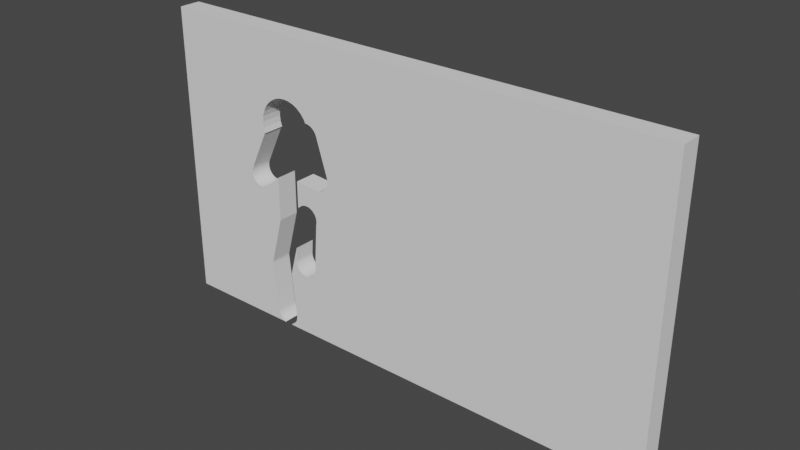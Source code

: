 # Source: 3P_Wall_80PSize.blend  (saved by Blender 3.2.14; exported with 4.5.12 LTS)
import bpy
from mathutils import Matrix  # noqa: F401  (used for matrix-valued properties, if any)

bpy.ops.wm.read_factory_settings(use_empty=True)
scene = bpy.context.scene
scene.name = 'Scene'

# ---- world
world_world = bpy.data.worlds.new('World'); scene.world = world_world
world_world.use_nodes = True; world_world.node_tree.nodes.clear()
_N = world_world.node_tree.nodes; _L = world_world.node_tree.links
n0 = _N.new('ShaderNodeOutputWorld'); n0.name = 'World Output'; n0.location = (300, 300)
n1 = _N.new('ShaderNodeBackground'); n1.name = 'Background'; n1.location = (10, 300)
n1.inputs[0].default_value = (0.05088, 0.05088, 0.05088, 1.0)
_L.new(n1.outputs[0], n0.inputs[0])
n0.is_active_output = True
world_world.color = (0.05088, 0.05088, 0.05088)
world_world.use_sun_shadow = False
world_world.sun_shadow_jitter_overblur = 0.0

# ---- meshes
me_cube_002 = bpy.data.meshes.new('Cube.002')
me_cube_002.from_pydata([(-37.0, -1.556, 0.0), (-37.0, -1.556, 42.91), (-37.0, 1.556, 0.0), (-37.0, 1.556, 42.91), (37.0, -1.556, 0.0), (37.0, -1.556, 42.91), (37.0, 1.556, 0.0), (37.0, 1.556, 42.91), (-24.89, 1.556, 22.07), (-24.77, 1.556, 21.42), (-24.86, 1.556, 21.74), (-24.86, 1.556, 22.4), (-24.77, 1.556, 22.72), (-24.72, 1.556, 22.84), (-24.71, 1.556, 22.83), (-24.4, 1.556, 20.87), (-24.14, 1.556, 20.66), (-24.61, 1.556, 21.13), (-23.2, 1.556, 20.37), (-23.53, 1.556, 20.4), (-22.55, 1.556, 20.5), (-22.86, 1.556, 20.4), (-22.11, 1.556, 28.35), (-22.11, 1.556, 28.35), (-22.12, 1.556, 20.71), (-22.15, 1.556, 20.74), (-22.25, 1.556, 20.66), (-22.15, 1.556, 29.29), (-22.23, 1.556, 30.1), (-23.85, 1.556, 20.5), (-22.15, 1.556, 30.9), (-22.02, 1.556, 28.48), (-22.08, 1.556, 28.4), (-21.94, 1.556, 28.54), (-21.92, 1.556, 28.55), (-21.83, 1.556, 8.822), (-21.83, 1.556, 8.822), (-21.53, 1.556, 32.39), (-21.81, 1.556, 9.236), (-21.82, 1.556, 9.239), (-21.84, 1.556, 8.953), (-21.91, 1.556, 31.68), (-20.39, 1.556, 33.53), (-19.9, 1.556, 22.64), (-19.68, 1.556, 33.91), (-18.1, 1.556, 34.22), (-17.3, 1.556, 34.14), (-17.02, 1.556, 12.97), (-19.92, 1.556, 16.26), (-16.36, 1.556, 19.3), (-18.91, 1.556, 34.14), (-21.02, 1.556, 33.01), (-15.7, 1.556, 19.77), (-15.98, 1.556, 19.57), (-15.82, 1.556, 19.7), (-15.6, 1.556, 19.82), (-15.51, 1.556, 19.87), (-15.18, 1.556, 19.97), (-15.19, 1.556, 33.01), (-15.61, 1.556, 19.83), (-15.81, 1.556, 33.53), (-14.49, 1.556, 19.97), (-14.39, 1.556, 31.86), (-14.15, 1.556, 19.87), (-14.34, 1.556, 31.86), (-13.98, 1.556, 31.83), (-13.63, 1.556, 31.72), (-13.36, 1.556, 19.22), (-13.58, 1.556, 19.48), (-13.85, 1.556, 19.7), (-14.83, 1.556, 20.0), (-14.67, 1.556, 32.39), (-13.31, 1.556, 31.55), (-13.06, 1.556, 18.23), (-13.09, 1.556, 17.88), (-13.13, 1.556, 17.74), (-13.14, 1.556, 17.74), (-13.09, 1.556, 18.58), (-12.63, 1.556, 30.72), (-12.8, 1.556, 31.04), (-12.62, 1.556, 30.67), (-12.6, 1.556, 30.68), (-13.03, 1.556, 31.32), (-12.27, 1.556, 22.89), (-11.93, 1.556, 23.0), (-11.11, 1.556, 23.66), (-11.34, 1.556, 23.39), (-11.61, 1.556, 23.16), (-10.91, 1.556, 25.24), (-10.9, 1.556, 25.25), (-10.81, 1.556, 24.67), (-10.84, 1.556, 24.32), (-10.84, 1.556, 25.03), (-10.95, 1.556, 23.98), (-13.19, 1.556, 18.91), (-12.59, 1.556, 22.84), (-12.59, 1.556, 22.86), (-16.36, 1.556, 23.15), (-16.53, 1.556, 33.91), (-21.09, 1.556, 1.327), (-20.98, 1.556, 0.9781), (-21.08, 1.556, 1.309), (-21.09, 1.556, 1.328), (-20.33, 1.556, 0.1869), (-20.6, 1.556, 0.4062), (-20.03, 1.556, 0.02402), (-19.95, 1.556, 0.0), (-20.82, 1.556, 0.6733), (-18.38, 1.556, 0.1869), (-17.89, 1.556, 0.6733), (-18.11, 1.556, 0.4062), (-17.63, 1.556, 1.309), (-17.59, 1.556, 1.672), (-17.58, 1.556, 1.673), (-17.59, 1.556, 1.653), (-17.19, 1.556, 10.84), (-17.73, 1.556, 0.9781), (-18.68, 1.556, 0.02402), (-18.76, 1.556, 0.0), (-18.25, 1.556, 8.445), (-16.89, 1.556, 9.85), (-17.05, 1.556, 10.16), (-17.15, 1.556, 10.49), (-16.09, 1.556, 9.194), (-16.39, 1.556, 9.358), (-15.05, 1.556, 9.092), (-15.4, 1.556, 9.058), (-15.75, 1.556, 9.092), (-16.66, 1.556, 9.58), (-14.14, 1.556, 9.58), (-14.41, 1.556, 9.358), (-13.65, 1.556, 10.49), (-13.75, 1.556, 10.16), (-13.92, 1.556, 9.85), (-13.62, 1.556, 10.82), (-13.63, 1.556, 10.67), (-13.64, 1.556, 10.67), (-13.62, 1.556, 10.84), (-13.62, 1.556, 10.84), (-14.72, 1.556, 9.194), (-17.15, 1.556, 11.2), (-17.15, 1.556, 11.19), (-20.39, -1.556, 33.53), (-19.68, -1.556, 33.91), (-18.1, -1.556, 34.22), (-18.91, -1.556, 34.14), (-16.53, -1.556, 33.91), (-15.19, -1.556, 33.01), (-14.67, -1.556, 32.39), (-15.81, -1.556, 33.53), (-14.39, -1.556, 31.86), (-17.3, -1.556, 34.14), (-13.98, -1.556, 31.83), (-14.34, -1.556, 31.86), (-13.31, -1.556, 31.55), (-13.63, -1.556, 31.72), (-12.63, -1.556, 30.72), (-12.8, -1.556, 31.04), (-12.62, -1.556, 30.67), (-12.6, -1.556, 30.68), (-13.03, -1.556, 31.32), (-24.89, -1.556, 22.07), (-24.86, -1.556, 21.74), (-24.86, -1.556, 22.4), (-24.72, -1.556, 22.84), (-24.77, -1.556, 22.72), (-24.77, -1.556, 21.42), (-24.4, -1.556, 20.87), (-24.61, -1.556, 21.13), (-23.85, -1.556, 20.5), (-23.2, -1.556, 20.37), (-23.53, -1.556, 20.4), (-24.14, -1.556, 20.66), (-24.71, -1.556, 22.83), (-22.25, -1.556, 20.66), (-22.55, -1.556, 20.5), (-22.12, -1.556, 20.71), (-22.15, -1.556, 20.74), (-22.23, -1.556, 30.1), (-22.11, -1.556, 28.35), (-22.08, -1.556, 28.4), (-21.94, -1.556, 28.54), (-21.92, -1.556, 28.55), (-22.02, -1.556, 28.48), (-22.11, -1.556, 28.35), (-22.15, -1.556, 29.29), (-22.15, -1.556, 30.9), (-22.86, -1.556, 20.4), (-21.91, -1.556, 31.68), (-21.81, -1.556, 9.236), (-21.82, -1.556, 9.239), (-21.09, -1.556, 1.327), (-21.09, -1.556, 1.328), (-21.53, -1.556, 32.39), (-21.83, -1.556, 8.822), (-21.83, -1.556, 8.822), (-21.08, -1.556, 1.309), (-20.98, -1.556, 0.9781), (-20.6, -1.556, 0.4062), (-20.82, -1.556, 0.6733), (-21.02, -1.556, 33.01), (-20.03, -1.556, 0.02402), (-19.95, -1.556, 0.0), (-18.38, -1.556, 0.1869), (-18.68, -1.556, 0.02402), (-18.76, -1.556, 0.0), (-17.73, -1.556, 0.9781), (-17.89, -1.556, 0.6733), (-17.59, -1.556, 1.653), (-17.58, -1.556, 1.673), (-17.63, -1.556, 1.309), (-17.59, -1.556, 1.672), (-18.11, -1.556, 0.4062), (-20.33, -1.556, 0.1869), (-18.25, -1.556, 8.445), (-19.9, -1.556, 22.64), (-21.84, -1.556, 8.953), (-19.92, -1.556, 16.26), (-17.19, -1.556, 10.84), (-17.15, -1.556, 11.2), (-17.15, -1.556, 11.19), (-16.89, -1.556, 9.85), (-17.05, -1.556, 10.16), (-17.15, -1.556, 10.49), (-16.39, -1.556, 9.358), (-15.82, -1.556, 19.7), (-16.09, -1.556, 9.194), (-16.36, -1.556, 19.3), (-15.98, -1.556, 19.57), (-16.66, -1.556, 9.58), (-15.6, -1.556, 19.82), (-15.7, -1.556, 19.77), (-15.61, -1.556, 19.83), (-15.05, -1.556, 9.092), (-15.18, -1.556, 19.97), (-15.4, -1.556, 9.058), (-15.51, -1.556, 19.87), (-14.49, -1.556, 19.97), (-14.83, -1.556, 20.0), (-14.14, -1.556, 9.58), (-14.15, -1.556, 19.87), (-14.41, -1.556, 9.358), (-14.72, -1.556, 9.194), (-15.75, -1.556, 9.092), (-16.36, -1.556, 23.15), (-13.65, -1.556, 10.49), (-13.64, -1.556, 10.67), (-13.75, -1.556, 10.16), (-13.63, -1.556, 10.67), (-13.62, -1.556, 10.84), (-13.62, -1.556, 10.82), (-13.36, -1.556, 19.22), (-13.09, -1.556, 17.88), (-13.13, -1.556, 17.74), (-13.14, -1.556, 17.74), (-13.19, -1.556, 18.91), (-13.62, -1.556, 10.84), (-13.58, -1.556, 19.48), (-12.59, -1.556, 22.86), (-12.27, -1.556, 22.89), (-12.59, -1.556, 22.84), (-11.93, -1.556, 23.0), (-11.61, -1.556, 23.16), (-13.06, -1.556, 18.23), (-11.34, -1.556, 23.39), (-11.11, -1.556, 23.66), (-10.81, -1.556, 24.67), (-10.84, -1.556, 24.32), (-10.84, -1.556, 25.03), (-10.95, -1.556, 23.98), (-10.91, -1.556, 25.24), (-10.9, -1.556, 25.25), (-13.09, -1.556, 18.58), (-13.92, -1.556, 9.85), (-17.02, -1.556, 12.97), (-13.85, -1.556, 19.7)], [], [(0, 1, 3, 2), (114, 112, 113, 119, 47, 140, 141, 115, 122, 121, 120, 128, 124, 123, 127, 126, 125, 139, 130, 129, 133, 132, 131, 136, 135, 134, 137, 138, 75, 76, 74, 73, 77, 94, 67, 68, 69, 63, 61, 70, 57, 56, 55, 59, 52, 54, 53, 49, 97, 95, 96, 83, 84, 87, 86, 85, 93, 91, 90, 92, 88, 89, 81, 80, 78, 79, 82, 72, 66, 65, 64, 62, 71, 58, 60, 98, 46, 45, 50, 44, 42, 51, 37, 41, 30, 28, 27, 34, 33, 31, 32, 22, 23, 13, 14, 12, 11, 8, 10, 9, 17, 15, 16, 29, 19, 18, 21, 20, 26, 25, 24, 43, 48, 39, 38, 40, 36, 35, 99, 102, 101, 100, 107, 104, 103, 105, 106, 2, 3, 7, 6, 118, 117, 108, 110, 109, 116, 111), (6, 7, 5, 4), (192, 191, 194, 195, 216, 189, 190, 217, 215, 176, 177, 174, 175, 187, 170, 171, 169, 172, 167, 168, 166, 162, 161, 163, 165, 173, 164, 184, 179, 180, 183, 181, 182, 185, 178, 186, 188, 193, 200, 142, 143, 145, 144, 151, 146, 149, 147, 148, 150, 153, 152, 155, 154, 160, 157, 156, 158, 159, 271, 270, 268, 266, 267, 269, 265, 264, 262, 261, 259, 258, 260, 244, 227, 228, 225, 231, 232, 230, 236, 234, 238, 237, 240, 275, 257, 251, 255, 272, 263, 252, 254, 253, 249, 256, 250, 248, 246, 245, 247, 273, 239, 241, 242, 233, 235, 243, 226, 224, 229, 221, 222, 223, 218, 220, 219, 274, 214, 209, 211, 208, 210, 206, 207, 212, 203, 204, 205, 4, 5, 1, 0, 202, 201, 213, 198, 199, 197, 196), (6, 4, 205, 118), (0, 2, 106, 202), (7, 3, 1, 5), (45, 46, 151, 144), (46, 98, 146, 151), (98, 60, 149, 146), (60, 58, 147, 149), (147, 58, 71, 148), (148, 71, 62, 150), (34, 27, 185, 182), (27, 28, 178, 185), (28, 30, 186, 178), (30, 41, 188, 186), (41, 37, 193, 188), (37, 51, 200, 193), (51, 42, 142, 200), (42, 44, 143, 142), (44, 50, 145, 143), (50, 45, 144, 145), (177, 25, 26, 174), (174, 26, 20, 175), (175, 20, 21, 187), (187, 21, 18, 170), (170, 18, 19, 171), (171, 19, 29, 169), (169, 29, 16, 172), (172, 16, 15, 167), (15, 17, 168, 167), (17, 9, 166, 168), (9, 10, 162, 166), (10, 8, 161, 162), (8, 11, 163, 161), (11, 12, 165, 163), (12, 14, 173, 165), (13, 23, 184, 164), (23, 22, 179, 184), (173, 14, 13, 164), (270, 88, 92, 268), (268, 92, 90, 266), (266, 90, 91, 267), (267, 91, 93, 269), (269, 93, 85, 265), (265, 85, 86, 264), (264, 86, 87, 262), (262, 87, 84, 261), (261, 84, 83, 259), (259, 83, 96, 258), (159, 81, 89, 271), (271, 89, 88, 270), (80, 81, 159, 158), (64, 65, 152, 153), (65, 66, 155, 152), (66, 72, 154, 155), (72, 82, 160, 154), (160, 82, 79, 157), (157, 79, 78, 156), (156, 78, 80, 158), (62, 64, 153, 150), (244, 97, 49, 227), (48, 43, 215, 217), (119, 214, 274, 47), (189, 38, 39, 190), (70, 61, 237, 238), (61, 63, 240, 237), (63, 69, 275, 240), (69, 68, 257, 275), (257, 68, 67, 251), (251, 67, 94, 255), (255, 94, 77, 272), (272, 77, 73, 263), (263, 73, 74, 252), (252, 74, 76, 254), (53, 54, 225, 228), (55, 56, 236, 230), (54, 52, 231, 225), (56, 57, 234, 236), (57, 70, 238, 234), (39, 48, 217, 190), (249, 138, 137, 256), (246, 136, 131, 245), (256, 137, 134, 250), (245, 131, 132, 247), (247, 132, 133, 273), (273, 133, 129, 239), (239, 129, 130, 241), (241, 130, 139, 242), (242, 139, 125, 233), (233, 125, 126, 235), (235, 126, 127, 243), (243, 127, 123, 226), (226, 123, 124, 224), (224, 124, 128, 229), (128, 120, 221, 229), (120, 121, 222, 221), (121, 122, 223, 222), (122, 115, 218, 223), (115, 141, 220, 218), (141, 140, 219, 220), (140, 47, 274, 219), (253, 75, 138, 249), (250, 134, 135, 248), (248, 135, 136, 246), (76, 75, 253, 254), (211, 112, 114, 208), (208, 114, 111, 210), (210, 111, 116, 206), (206, 116, 109, 207), (207, 109, 110, 212), (212, 110, 108, 203), (203, 108, 117, 204), (205, 204, 117, 118), (106, 105, 201, 202), (201, 105, 103, 213), (213, 103, 104, 198), (104, 107, 199, 198), (107, 100, 197, 199), (100, 101, 196, 197), (101, 102, 192, 196), (214, 119, 113, 209), (99, 35, 194, 191), (35, 36, 195, 194), (209, 113, 112, 211), (192, 102, 99, 191), (36, 40, 216, 195), (40, 38, 189, 216), (215, 43, 24, 176), (24, 25, 177, 176), (22, 32, 180, 179), (32, 31, 183, 180), (31, 33, 181, 183), (33, 34, 182, 181), (49, 53, 228, 227), (52, 59, 232, 231), (232, 59, 55, 230), (260, 95, 97, 244), (258, 96, 95, 260)])
_uv = me_cube_002.uv_layers.new(name='UVMap')
_uv.uv.foreach_set('vector', [0.375, 0.0, 0.625, 0.0, 0.625, 0.25, 0.375, 0.25, 0.3846, 0.3156, 0.3847, 0.3156, 0.3847, 0.3156, 0.4242, 0.3133, 0.4506, 0.3175, 0.4402, 0.3171, 0.4402, 0.3171, 0.4382, 0.3169, 0.4361, 0.3171, 0.4342, 0.3174, 0.4324, 0.318, 0.4308, 0.3187, 0.4295, 0.3196, 0.4286, 0.3207, 0.428, 0.3218, 0.4278, 0.323, 0.428, 0.3241, 0.4286, 0.3253, 0.4295, 0.3263, 0.4308, 0.3272, 0.4324, 0.328, 0.4342, 0.3285, 0.4361, 0.3289, 0.4372, 0.3289, 0.4372, 0.3289, 0.4381, 0.329, 0.4382, 0.329, 0.4382, 0.329, 0.4783, 0.3306, 0.4783, 0.3306, 0.4792, 0.3308, 0.4812, 0.3309, 0.4832, 0.3308, 0.4852, 0.3304, 0.4869, 0.3299, 0.4885, 0.3291, 0.4898, 0.3282, 0.4907, 0.3272, 0.4913, 0.3261, 0.4915, 0.3249, 0.4913, 0.3237, 0.4907, 0.3226, 0.4905, 0.3223, 0.4905, 0.3223, 0.4902, 0.322, 0.4898, 0.3216, 0.489, 0.321, 0.4875, 0.3197, 0.5099, 0.3197, 0.5081, 0.3325, 0.5082, 0.3325, 0.5084, 0.3336, 0.509, 0.3347, 0.5099, 0.3358, 0.5113, 0.3367, 0.5129, 0.3375, 0.5147, 0.338, 0.5167, 0.3384, 0.5187, 0.3385, 0.5208, 0.3384, 0.5221, 0.3381, 0.5221, 0.3382, 0.5537, 0.3324, 0.5537, 0.3324, 0.554, 0.3323, 0.5558, 0.3317, 0.5575, 0.331, 0.5588, 0.33, 0.5598, 0.3289, 0.5604, 0.3278, 0.5606, 0.3266, 0.5606, 0.3264, 0.5637, 0.3254, 0.5673, 0.3237, 0.5703, 0.3216, 0.5725, 0.3192, 0.5739, 0.3166, 0.5744, 0.3138, 0.5739, 0.3111, 0.5725, 0.3085, 0.5703, 0.3061, 0.5673, 0.304, 0.5637, 0.3023, 0.5595, 0.301, 0.555, 0.3002, 0.5503, 0.2999, 0.5457, 0.3002, 0.5413, 0.3009, 0.5412, 0.3009, 0.5409, 0.3006, 0.5405, 0.3004, 0.5401, 0.3003, 0.5401, 0.3003, 0.508, 0.2915, 0.508, 0.2915, 0.5074, 0.2913, 0.5055, 0.291, 0.5036, 0.2909, 0.5016, 0.291, 0.4998, 0.2913, 0.4981, 0.2919, 0.4966, 0.2926, 0.4953, 0.2934, 0.4944, 0.2944, 0.4939, 0.2955, 0.4937, 0.2966, 0.4939, 0.2978, 0.4944, 0.2988, 0.4953, 0.2998, 0.4958, 0.3002, 0.4956, 0.3003, 0.5069, 0.3078, 0.4698, 0.3077, 0.4288, 0.3013, 0.4288, 0.3013, 0.4272, 0.3012, 0.4264, 0.3013, 0.4264, 0.3012, 0.3827, 0.3037, 0.3827, 0.3038, 0.3826, 0.3038, 0.3807, 0.3041, 0.3789, 0.3047, 0.3774, 0.3054, 0.3761, 0.3063, 0.3751, 0.3073, 0.375, 0.3076, 0.375, 0.25, 0.625, 0.25, 0.625, 0.5, 0.375, 0.5, 0.375, 0.3116, 0.3751, 0.3119, 0.3761, 0.3129, 0.3774, 0.3138, 0.3789, 0.3146, 0.3807, 0.3151, 0.3826, 0.3155, 0.375, 0.5, 0.625, 0.5, 0.625, 0.75, 0.375, 0.75, 0.3827, 0.9462, 0.3827, 0.9463, 0.4264, 0.9488, 0.4264, 0.9487, 0.4272, 0.9488, 0.4288, 0.9487, 0.4288, 0.9487, 0.4698, 0.9423, 0.5069, 0.9422, 0.4956, 0.9497, 0.4958, 0.9498, 0.4953, 0.9502, 0.4944, 0.9512, 0.4939, 0.9522, 0.4937, 0.9534, 0.4939, 0.9545, 0.4944, 0.9556, 0.4953, 0.9566, 0.4966, 0.9574, 0.4981, 0.9581, 0.4998, 0.9587, 0.5016, 0.959, 0.5036, 0.9591, 0.5055, 0.959, 0.5074, 0.9587, 0.508, 0.9585, 0.508, 0.9585, 0.5401, 0.9497, 0.5401, 0.9497, 0.5405, 0.9496, 0.5409, 0.9494, 0.5412, 0.9491, 0.5413, 0.9491, 0.5457, 0.9498, 0.5503, 0.9501, 0.555, 0.9498, 0.5595, 0.949, 0.5637, 0.9477, 0.5673, 0.946, 0.5703, 0.9439, 0.5725, 0.9415, 0.5739, 0.9389, 0.5744, 0.9362, 0.5739, 0.9334, 0.5725, 0.9308, 0.5703, 0.9284, 0.5673, 0.9263, 0.5637, 0.9246, 0.5606, 0.9236, 0.5606, 0.9234, 0.5604, 0.9222, 0.5598, 0.9211, 0.5588, 0.92, 0.5575, 0.919, 0.5558, 0.9183, 0.554, 0.9177, 0.5537, 0.9176, 0.5537, 0.9176, 0.5221, 0.9118, 0.5221, 0.9119, 0.5208, 0.9116, 0.5187, 0.9115, 0.5167, 0.9116, 0.5147, 0.912, 0.5129, 0.9125, 0.5113, 0.9133, 0.5099, 0.9142, 0.509, 0.9153, 0.5084, 0.9164, 0.5082, 0.9175, 0.5081, 0.9175, 0.5099, 0.9303, 0.4875, 0.9303, 0.489, 0.929, 0.4898, 0.9284, 0.4902, 0.928, 0.4905, 0.9277, 0.4905, 0.9277, 0.4907, 0.9274, 0.4913, 0.9263, 0.4915, 0.9251, 0.4913, 0.9239, 0.4907, 0.9228, 0.4898, 0.9218, 0.4885, 0.9209, 0.4869, 0.9201, 0.4852, 0.9196, 0.4832, 0.9192, 0.4812, 0.9191, 0.4792, 0.9192, 0.4783, 0.9194, 0.4783, 0.9194, 0.4382, 0.921, 0.4382, 0.921, 0.4381, 0.921, 0.4372, 0.9211, 0.4372, 0.9211, 0.4361, 0.9211, 0.4342, 0.9215, 0.4324, 0.922, 0.4308, 0.9228, 0.4295, 0.9237, 0.4286, 0.9247, 0.428, 0.9259, 0.4278, 0.927, 0.428, 0.9282, 0.4286, 0.9293, 0.4295, 0.9304, 0.4308, 0.9313, 0.4324, 0.932, 0.4342, 0.9326, 0.4361, 0.9329, 0.4382, 0.9331, 0.4402, 0.9329, 0.4402, 0.9329, 0.4506, 0.9325, 0.4242, 0.9367, 0.3847, 0.9344, 0.3847, 0.9344, 0.3846, 0.9344, 0.3826, 0.9345, 0.3807, 0.9349, 0.3789, 0.9354, 0.3774, 0.9362, 0.3761, 0.9371, 0.3751, 0.9381, 0.375, 0.9384, 0.375, 0.75, 0.625, 0.75, 0.625, 1.0, 0.375, 1.0, 0.375, 0.9424, 0.3751, 0.9427, 0.3761, 0.9437, 0.3774, 0.9446, 0.3789, 0.9453, 0.3807, 0.9459, 0.3826, 0.9462, 0.375, 0.5, 0.375, 0.75, 0.1866, 0.75, 0.1866, 0.5, 0.125, 0.75, 0.125, 0.5, 0.1826, 0.5, 0.1826, 0.75, 0.625, 0.5, 0.875, 0.5, 0.875, 0.75, 0.625, 0.75, 1.0, 0.7701, 0.9688, 0.7701, 0.9688, 0.7706, 1.0, 0.7706, 0.9688, 0.7701, 0.9375, 0.7701, 0.9375, 0.7706, 0.9688, 0.7706, 0.9375, 0.7701, 0.9062, 0.7701, 0.9062, 0.7706, 0.9375, 0.7706, 0.9062, 0.7701, 0.875, 0.7701, 0.875, 0.7706, 0.9062, 0.7706, 0.875, 0.7706, 0.875, 0.7701, 0.8438, 0.7701, 0.8438, 0.7706, 0.8438, 0.7706, 0.8438, 0.7701, 0.8204, 0.7701, 0.8204, 0.7706, 0.3114, 0.7701, 0.2812, 0.7701, 0.2812, 0.7706, 0.3114, 0.7706, 0.2812, 0.7701, 0.25, 0.7701, 0.25, 0.7706, 0.2812, 0.7706, 0.25, 0.7701, 0.2188, 0.7701, 0.2188, 0.7706, 0.25, 0.7706, 0.2188, 0.7701, 0.1875, 0.7701, 0.1875, 0.7706, 0.2188, 0.7706, 0.1875, 0.7701, 0.1562, 0.7701, 0.1562, 0.7706, 0.1875, 0.7706, 0.1562, 0.7701, 0.125, 0.7701, 0.125, 0.7706, 0.1562, 0.7706, 0.125, 0.7701, 0.09375, 0.7701, 0.09375, 0.7706, 0.125, 0.7706, 0.09375, 0.7701, 0.0625, 0.7701, 0.0625, 0.7706, 0.09375, 0.7706, 0.0625, 0.7701, 0.03125, 0.7701, 0.03125, 0.7706, 0.0625, 0.7706, 0.03125, 0.7701, 0.0, 0.7701, 0.0, 0.7706, 0.03125, 0.7706, 0.606, 0.7999, 0.606, 0.7989, 0.5938, 0.7989, 0.5938, 0.7999, 0.5938, 0.7999, 0.5938, 0.7989, 0.5625, 0.7989, 0.5625, 0.7999, 0.5625, 0.7999, 0.5625, 0.7989, 0.5312, 0.7989, 0.5312, 0.7999, 0.5312, 0.7999, 0.5312, 0.7989, 0.5, 0.7989, 0.5, 0.7999, 0.5, 0.7999, 0.5, 0.7989, 0.4688, 0.7989, 0.4688, 0.7999, 0.4688, 0.7999, 0.4688, 0.7989, 0.4375, 0.7989, 0.4375, 0.7999, 0.4375, 0.7999, 0.4375, 0.7989, 0.4062, 0.7989, 0.4062, 0.7999, 0.4062, 0.7999, 0.4062, 0.7989, 0.375, 0.7989, 0.375, 0.7999, 0.375, 0.7989, 0.3438, 0.7989, 0.3438, 0.7999, 0.375, 0.7999, 0.3438, 0.7989, 0.3125, 0.7989, 0.3125, 0.7999, 0.3438, 0.7999, 0.3125, 0.7989, 0.2812, 0.7989, 0.2812, 0.7999, 0.3125, 0.7999, 0.2812, 0.7989, 0.25, 0.7989, 0.25, 0.7999, 0.2812, 0.7999, 0.25, 0.7989, 0.2188, 0.7989, 0.2188, 0.7999, 0.25, 0.7999, 0.2188, 0.7989, 0.1875, 0.7989, 0.1875, 0.7999, 0.2188, 0.7999, 0.1875, 0.7989, 0.176, 0.7989, 0.176, 0.7999, 0.1875, 0.7999, 0.625, 0.65, 0.375, 0.65, 0.375, 0.6506, 0.625, 0.6506, 0.375, 0.65, 0.3746, 0.65, 0.3746, 0.6506, 0.375, 0.6506, 0.6263, 0.6506, 0.6263, 0.65, 0.625, 0.65, 0.625, 0.6506, 0.8012, 0.7968, 0.8012, 0.7958, 0.7812, 0.7958, 0.7812, 0.7968, 0.7812, 0.7968, 0.7812, 0.7958, 0.75, 0.7958, 0.75, 0.7968, 0.75, 0.7968, 0.75, 0.7958, 0.7188, 0.7958, 0.7188, 0.7968, 0.7188, 0.7968, 0.7188, 0.7958, 0.6875, 0.7958, 0.6875, 0.7968, 0.6875, 0.7968, 0.6875, 0.7958, 0.6562, 0.7958, 0.6562, 0.7968, 0.6562, 0.7968, 0.6562, 0.7958, 0.625, 0.7958, 0.625, 0.7968, 0.625, 0.7968, 0.625, 0.7958, 0.5938, 0.7958, 0.5938, 0.7968, 0.5938, 0.7968, 0.5938, 0.7958, 0.5625, 0.7958, 0.5625, 0.7968, 0.5625, 0.7968, 0.5625, 0.7958, 0.5312, 0.7958, 0.5312, 0.7968, 0.5312, 0.7968, 0.5312, 0.7958, 0.5029, 0.7958, 0.5029, 0.7968, 0.625, 0.6506, 0.625, 0.65, 0.375, 0.65, 0.375, 0.6506, 0.375, 0.6506, 0.375, 0.65, 0.3745, 0.65, 0.3745, 0.6506, 0.6259, 0.65, 0.625, 0.65, 0.625, 0.6506, 0.6259, 0.6506, 1.0, 0.7949, 0.9688, 0.7949, 0.9688, 0.7959, 1.0, 0.7959, 0.9688, 0.7949, 0.9375, 0.7949, 0.9375, 0.7959, 0.9688, 0.7959, 0.9375, 0.7949, 0.9062, 0.7949, 0.9062, 0.7959, 0.9375, 0.7959, 0.9062, 0.7949, 0.875, 0.7949, 0.875, 0.7959, 0.9062, 0.7959, 0.875, 0.7959, 0.875, 0.7949, 0.8438, 0.7949, 0.8438, 0.7959, 0.8438, 0.7959, 0.8438, 0.7949, 0.8125, 0.7949, 0.8125, 0.7959, 0.8125, 0.7959, 0.8125, 0.7949, 0.808, 0.7949, 0.808, 0.7959, 0.004322, 0.7949, 0.0, 0.7949, 0.0, 0.7959, 0.004322, 0.7959, 0.4594, 0.09994, 0.4594, 0.1005, 0.5496, 0.1005, 0.5496, 0.09994, 0.6209, 0.6495, 0.4716, 0.6495, 0.4716, 0.6501, 0.6209, 0.6501, 0.6196, 0.1005, 0.6196, 0.09994, 0.4707, 0.09994, 0.4707, 0.1005, 0.6256, 0.6501, 0.6256, 0.6495, 0.625, 0.6495, 0.625, 0.6501, 1.0, 0.7969, 0.9688, 0.7969, 0.9688, 0.7979, 1.0, 0.7979, 0.9688, 0.7969, 0.9375, 0.7969, 0.9375, 0.7979, 0.9688, 0.7979, 0.9375, 0.7969, 0.9062, 0.7969, 0.9062, 0.7979, 0.9375, 0.7979, 0.9062, 0.7969, 0.875, 0.7969, 0.875, 0.7979, 0.9062, 0.7979, 0.875, 0.7979, 0.875, 0.7969, 0.8438, 0.7969, 0.8438, 0.7979, 0.8438, 0.7979, 0.8438, 0.7969, 0.8125, 0.7969, 0.8125, 0.7979, 0.8125, 0.7979, 0.8125, 0.7969, 0.7812, 0.7969, 0.7812, 0.7979, 0.7812, 0.7979, 0.7812, 0.7969, 0.75, 0.7969, 0.75, 0.7979, 0.75, 0.7979, 0.75, 0.7969, 0.7188, 0.7969, 0.7188, 0.7979, 0.7188, 0.7979, 0.7188, 0.7969, 0.7052, 0.7969, 0.7052, 0.7979, 0.1124, 0.7969, 0.09375, 0.7969, 0.09375, 0.7979, 0.1124, 0.7979, 0.07142, 0.7969, 0.0625, 0.7969, 0.0625, 0.7979, 0.07142, 0.7979, 0.09375, 0.7969, 0.08164, 0.7969, 0.08164, 0.7979, 0.09375, 0.7979, 0.0625, 0.7969, 0.03125, 0.7969, 0.03125, 0.7979, 0.0625, 0.7979, 0.03125, 0.7969, 0.0, 0.7969, 0.0, 0.7979, 0.03125, 0.7979, 0.625, 0.6495, 0.3937, 0.6495, 0.3937, 0.6501, 0.625, 0.6501, 0.7503, 0.7976, 0.7503, 0.7966, 0.75, 0.7966, 0.75, 0.7976, 0.735, 0.7976, 0.735, 0.7966, 0.7188, 0.7966, 0.7188, 0.7976, 0.75, 0.7976, 0.75, 0.7966, 0.7484, 0.7966, 0.7484, 0.7976, 0.7188, 0.7976, 0.7188, 0.7966, 0.6875, 0.7966, 0.6875, 0.7976, 0.6875, 0.7976, 0.6875, 0.7966, 0.6562, 0.7966, 0.6562, 0.7976, 0.6562, 0.7976, 0.6562, 0.7966, 0.625, 0.7966, 0.625, 0.7976, 0.625, 0.7976, 0.625, 0.7966, 0.5938, 0.7966, 0.5938, 0.7976, 0.5938, 0.7976, 0.5938, 0.7966, 0.5625, 0.7966, 0.5625, 0.7976, 0.5625, 0.7976, 0.5625, 0.7966, 0.5312, 0.7966, 0.5312, 0.7976, 0.5312, 0.7976, 0.5312, 0.7966, 0.5, 0.7966, 0.5, 0.7976, 0.5, 0.7976, 0.5, 0.7966, 0.4688, 0.7966, 0.4688, 0.7976, 0.4688, 0.7976, 0.4688, 0.7966, 0.4375, 0.7966, 0.4375, 0.7976, 0.4375, 0.7976, 0.4375, 0.7966, 0.4062, 0.7966, 0.4062, 0.7976, 0.4062, 0.7976, 0.4062, 0.7966, 0.375, 0.7966, 0.375, 0.7976, 0.375, 0.7966, 0.3438, 0.7966, 0.3438, 0.7976, 0.375, 0.7976, 0.3438, 0.7966, 0.3125, 0.7966, 0.3125, 0.7976, 0.3438, 0.7976, 0.3125, 0.7966, 0.2812, 0.7966, 0.2812, 0.7976, 0.3125, 0.7976, 0.2812, 0.7966, 0.25, 0.7966, 0.25, 0.7976, 0.2812, 0.7976, 0.25, 0.7966, 0.2188, 0.7966, 0.2188, 0.7976, 0.25, 0.7976, 0.2188, 0.7966, 0.2182, 0.7966, 0.2182, 0.7976, 0.2188, 0.7976, 0.3846, 0.1005, 0.4474, 0.1005, 0.4474, 0.09994, 0.3846, 0.09994, 0.625, 0.6501, 0.625, 0.6495, 0.381, 0.6495, 0.381, 0.6501, 0.3803, 0.6501, 0.3803, 0.6495, 0.375, 0.6495, 0.375, 0.6501, 0.375, 0.6501, 0.375, 0.6495, 0.3747, 0.6495, 0.3747, 0.6501, 0.6254, 0.6495, 0.625, 0.6495, 0.625, 0.6501, 0.6254, 0.6501, 0.7518, 0.7981, 0.7518, 0.7971, 0.75, 0.7971, 0.75, 0.7981, 0.75, 0.7981, 0.75, 0.7971, 0.7188, 0.7971, 0.7188, 0.7981, 0.7188, 0.7981, 0.7188, 0.7971, 0.6875, 0.7971, 0.6875, 0.7981, 0.6875, 0.7981, 0.6875, 0.7971, 0.6562, 0.7971, 0.6562, 0.7981, 0.6562, 0.7981, 0.6562, 0.7971, 0.625, 0.7971, 0.625, 0.7981, 0.625, 0.7981, 0.625, 0.7971, 0.5938, 0.7971, 0.5938, 0.7981, 0.5938, 0.7981, 0.5938, 0.7971, 0.5625, 0.7971, 0.5625, 0.7981, 0.555, 0.7981, 0.5625, 0.7981, 0.5625, 0.7971, 0.555, 0.7971, 0.445, 0.7971, 0.4375, 0.7971, 0.4375, 0.7981, 0.445, 0.7981, 0.4375, 0.7981, 0.4375, 0.7971, 0.4062, 0.7971, 0.4062, 0.7981, 0.4062, 0.7981, 0.4062, 0.7971, 0.375, 0.7971, 0.375, 0.7981, 0.375, 0.7971, 0.3438, 0.7971, 0.3438, 0.7981, 0.375, 0.7981, 0.3438, 0.7971, 0.3125, 0.7971, 0.3125, 0.7981, 0.3438, 0.7981, 0.3125, 0.7971, 0.2812, 0.7971, 0.2812, 0.7981, 0.3125, 0.7981, 0.2812, 0.7971, 0.2795, 0.7971, 0.2795, 0.7981, 0.2812, 0.7981, 0.3991, 0.09994, 0.3991, 0.1005, 0.625, 0.1005, 0.625, 0.09994, 0.625, 0.6495, 0.375, 0.6495, 0.375, 0.6501, 0.625, 0.6501, 0.375, 0.6495, 0.3748, 0.6495, 0.3748, 0.6501, 0.375, 0.6501, 0.875, 0.6501, 0.875, 0.6495, 0.8743, 0.6495, 0.8743, 0.6501, 0.6255, 0.6501, 0.6255, 0.6495, 0.625, 0.6495, 0.625, 0.6501, 0.2622, 0.7983, 0.25, 0.7983, 0.25, 0.7993, 0.2622, 0.7993, 0.25, 0.7983, 0.2236, 0.7983, 0.2236, 0.7993, 0.25, 0.7993, 0.4957, 0.09944, 0.4957, 0.09996, 0.625, 0.09996, 0.625, 0.09944, 0.875, 0.65, 0.8719, 0.65, 0.8719, 0.6506, 0.875, 0.6506, 0.1774, 0.7755, 0.1562, 0.7755, 0.1562, 0.776, 0.1774, 0.776, 0.1562, 0.7755, 0.125, 0.7755, 0.125, 0.776, 0.1562, 0.776, 0.125, 0.7755, 0.09375, 0.7755, 0.09375, 0.776, 0.125, 0.776, 0.09375, 0.7755, 0.08541, 0.7755, 0.08541, 0.776, 0.09375, 0.776, 0.4214, 0.6451, 0.3977, 0.6451, 0.3977, 0.6456, 0.4214, 0.6456, 0.3807, 0.6451, 0.375, 0.6451, 0.375, 0.6456, 0.3807, 0.6456, 0.375, 0.6456, 0.375, 0.6451, 0.374, 0.6451, 0.374, 0.6456, 0.625, 0.6506, 0.625, 0.65, 0.4589, 0.65, 0.4589, 0.6506, 0.626, 0.6506, 0.626, 0.65, 0.625, 0.65, 0.625, 0.6506])
me_cube_002.materials.append(None)
me_cube_002.update()

# ---- objects
ob_cube = bpy.data.objects.new('Cube', me_cube_002)

# ---- transforms, parenting, visibility, modifiers, constraints
ob_cube.location = (0.0, 0.0, 0.0)

# ---- collection membership
scene.collection.objects.link(ob_cube)

# ---- scene / render settings (as saved in the file)
scene.frame_start = 1; scene.frame_end = 250; scene.frame_set(1)
scene.render.engine = 'BLENDER_EEVEE_NEXT'
scene.cycles.samples = 128
scene.cycles.sampling_pattern = 'TABULATED_SOBOL'
scene.cycles.use_adaptive_sampling = False
scene.cycles.use_light_tree = False
scene.view_settings.view_transform = 'Filmic'
bpy.context.view_layer.update()

# ---- added for rendering (the .blend has no active camera and no usable light): camera, sun
cam_auto = bpy.data.cameras.new('AutoCamera')
cam_auto.lens = 50.0
cam_auto.sensor_width = 36.0
cam_auto.clip_end = 1389.93
ob_auto_camera = bpy.data.objects.new('AutoCamera', cam_auto)
scene.collection.objects.link(ob_auto_camera)
ob_auto_camera.location = (79.1989, -95.0387, 84.8161)
ob_auto_camera.rotation_euler = (1.09748, -7.21219e-08, 0.694738)
scene.camera = ob_auto_camera
light_auto_sun = bpy.data.lights.new('AutoSun', 'SUN')
light_auto_sun.energy = 3.0
light_auto_sun.angle = 0.0523599
ob_auto_sun = bpy.data.objects.new('AutoSun', light_auto_sun)
scene.collection.objects.link(ob_auto_sun)
ob_auto_sun.rotation_euler = (0.872665, 0.174533, 0.523599)
bpy.context.view_layer.update()
